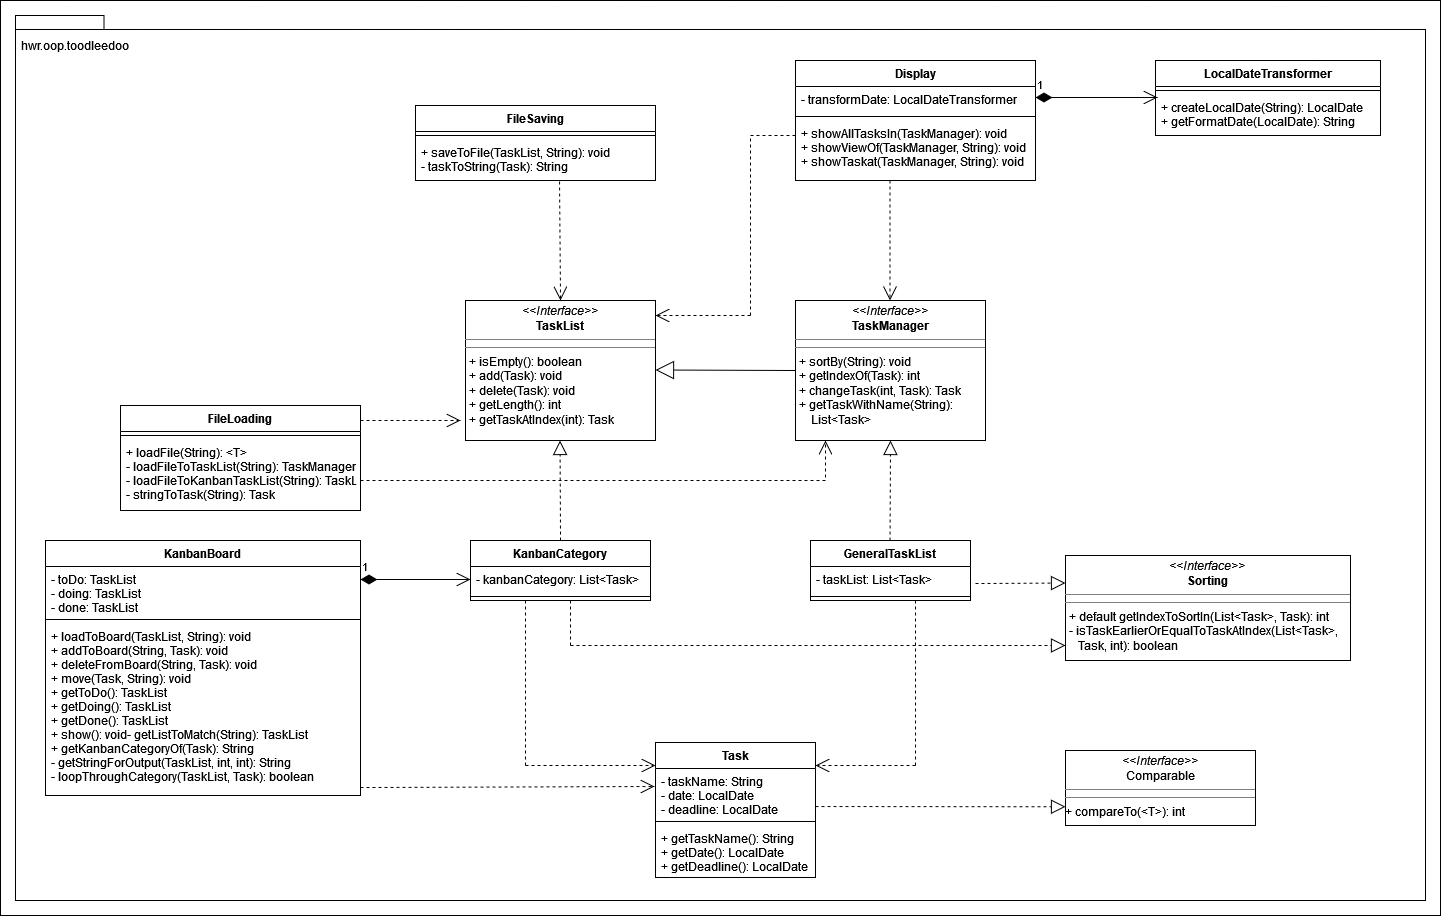

The diagram above was exported from draw.io. Its source (the exported page's mxGraphModel, read from the mxfile embedded in the PNG):
<mxGraphModel dx="1887" dy="900" grid="1" gridSize="15" guides="1" tooltips="1" connect="1" arrows="1" fold="1" page="1" pageScale="1" pageWidth="1654" pageHeight="1169" math="0" shadow="0">
  <root>
    <mxCell id="0" />
    <mxCell id="1" parent="0" />
    <mxCell id="h-W4Mo-8lFaHedsBBZsD-3" value="" style="rounded=0;whiteSpace=wrap;html=1;" vertex="1" parent="1">
      <mxGeometry x="30" y="90" width="1440" height="915" as="geometry" />
    </mxCell>
    <mxCell id="h-W4Mo-8lFaHedsBBZsD-1" value="" style="shape=folder;fontStyle=1;spacingTop=10;tabWidth=40;tabHeight=14;tabPosition=left;html=1;align=left;" vertex="1" parent="1">
      <mxGeometry x="45" y="105" width="1410" height="885" as="geometry" />
    </mxCell>
    <mxCell id="jOR6LsRcNy5gPv72bS7i-3" value="Task" style="swimlane;fontStyle=1;align=center;verticalAlign=top;childLayout=stackLayout;horizontal=1;startSize=26;horizontalStack=0;resizeParent=1;resizeParentMax=0;resizeLast=0;collapsible=1;marginBottom=0;" parent="1" vertex="1">
      <mxGeometry x="685" y="832" width="160" height="135" as="geometry" />
    </mxCell>
    <mxCell id="jOR6LsRcNy5gPv72bS7i-4" value="- taskName: String&#10;- date: LocalDate&#10;- deadline: LocalDate&#10;&#10;" style="text;strokeColor=none;fillColor=none;align=left;verticalAlign=top;spacingLeft=4;spacingRight=4;overflow=hidden;rotatable=0;points=[[0,0.5],[1,0.5]];portConstraint=eastwest;" parent="jOR6LsRcNy5gPv72bS7i-3" vertex="1">
      <mxGeometry y="26" width="160" height="49" as="geometry" />
    </mxCell>
    <mxCell id="jOR6LsRcNy5gPv72bS7i-5" value="" style="line;strokeWidth=1;fillColor=none;align=left;verticalAlign=middle;spacingTop=-1;spacingLeft=3;spacingRight=3;rotatable=0;labelPosition=right;points=[];portConstraint=eastwest;" parent="jOR6LsRcNy5gPv72bS7i-3" vertex="1">
      <mxGeometry y="75" width="160" height="8" as="geometry" />
    </mxCell>
    <mxCell id="jOR6LsRcNy5gPv72bS7i-6" value="+ getTaskName(): String&#10;+ getDate(): LocalDate&#10;+ getDeadline(): LocalDate&#10;" style="text;strokeColor=none;fillColor=none;align=left;verticalAlign=top;spacingLeft=4;spacingRight=4;overflow=hidden;rotatable=0;points=[[0,0.5],[1,0.5]];portConstraint=eastwest;" parent="jOR6LsRcNy5gPv72bS7i-3" vertex="1">
      <mxGeometry y="83" width="160" height="52" as="geometry" />
    </mxCell>
    <mxCell id="jOR6LsRcNy5gPv72bS7i-12" value="&lt;p style=&quot;margin:0px;margin-top:4px;text-align:center;&quot;&gt;&lt;i&gt;&amp;lt;&amp;lt;Interface&amp;gt;&amp;gt;&lt;/i&gt;&lt;br&gt;&lt;b&gt;TaskList&lt;/b&gt;&lt;/p&gt;&lt;hr size=&quot;1&quot;&gt;&lt;hr size=&quot;1&quot;&gt;&lt;p style=&quot;margin:0px;margin-left:4px;&quot;&gt;+ isEmpty(): boolean&lt;br&gt;&lt;/p&gt;&lt;p style=&quot;margin:0px;margin-left:4px;&quot;&gt;+ add(Task): void&lt;/p&gt;&lt;p style=&quot;margin:0px;margin-left:4px;&quot;&gt;+ delete(Task): void&lt;/p&gt;&lt;p style=&quot;margin:0px;margin-left:4px;&quot;&gt;+ getLength(): int&lt;/p&gt;&lt;p style=&quot;margin:0px;margin-left:4px;&quot;&gt;+ getTaskAtIndex(int): Task&lt;br&gt;&lt;/p&gt;" style="verticalAlign=top;align=left;overflow=fill;fontSize=12;fontFamily=Helvetica;html=1;" parent="1" vertex="1">
      <mxGeometry x="495" y="390" width="190" height="140" as="geometry" />
    </mxCell>
    <mxCell id="jOR6LsRcNy5gPv72bS7i-13" value="&lt;p style=&quot;margin:0px;margin-top:4px;text-align:center;&quot;&gt;&lt;i&gt;&amp;lt;&amp;lt;Interface&amp;gt;&amp;gt;&lt;/i&gt;&lt;br&gt;&lt;b&gt;TaskManager&lt;/b&gt;&lt;/p&gt;&lt;hr size=&quot;1&quot;&gt;&lt;hr size=&quot;1&quot;&gt;&lt;p style=&quot;margin:0px;margin-left:4px;&quot;&gt;+ sortBy(String): void&lt;/p&gt;&lt;p style=&quot;margin:0px;margin-left:4px;&quot;&gt;+ getIndexOf(Task): int&lt;/p&gt;&lt;p style=&quot;margin:0px;margin-left:4px;&quot;&gt;+ changeTask(int, Task): Task&lt;/p&gt;&lt;p style=&quot;margin:0px;margin-left:4px;&quot;&gt;+ getTaskWithName(String): &lt;br&gt;&lt;/p&gt;&lt;p style=&quot;margin:0px;margin-left:4px;&quot;&gt;&amp;nbsp;&amp;nbsp;&amp;nbsp; List&amp;lt;Task&amp;gt;&lt;br&gt;&lt;/p&gt;" style="verticalAlign=top;align=left;overflow=fill;fontSize=12;fontFamily=Helvetica;html=1;" parent="1" vertex="1">
      <mxGeometry x="825" y="390" width="190" height="140" as="geometry" />
    </mxCell>
    <mxCell id="jOR6LsRcNy5gPv72bS7i-14" value="&lt;p style=&quot;margin:0px;margin-top:4px;text-align:center;&quot;&gt;&lt;i&gt;&amp;lt;&amp;lt;Interface&amp;gt;&amp;gt;&lt;/i&gt;&lt;br&gt;&lt;b&gt;Sorting&lt;/b&gt;&lt;/p&gt;&lt;hr size=&quot;1&quot;&gt;&lt;hr size=&quot;1&quot;&gt;&lt;p style=&quot;margin:0px;margin-left:4px;&quot;&gt;+ default getIndexToSortIn(List&amp;lt;Task&amp;gt;, Task): int&lt;/p&gt;&lt;p style=&quot;margin:0px;margin-left:4px;&quot;&gt;- isTaskEarlierOrEqualToTaskAtIndex(List&amp;lt;Task&amp;gt;, &lt;br&gt;&lt;/p&gt;&lt;p style=&quot;margin:0px;margin-left:4px;&quot;&gt;&amp;nbsp;&amp;nbsp; Task, int): boolean&lt;br&gt;&lt;/p&gt;" style="verticalAlign=top;align=left;overflow=fill;fontSize=12;fontFamily=Helvetica;html=1;" parent="1" vertex="1">
      <mxGeometry x="1095" y="645" width="285" height="105" as="geometry" />
    </mxCell>
    <mxCell id="jOR6LsRcNy5gPv72bS7i-15" value="GeneralTaskList" style="swimlane;fontStyle=1;align=center;verticalAlign=top;childLayout=stackLayout;horizontal=1;startSize=26;horizontalStack=0;resizeParent=1;resizeParentMax=0;resizeLast=0;collapsible=1;marginBottom=0;" parent="1" vertex="1">
      <mxGeometry x="840" y="630" width="160" height="60" as="geometry" />
    </mxCell>
    <mxCell id="jOR6LsRcNy5gPv72bS7i-16" value="- taskList: List&lt;Task&gt;" style="text;strokeColor=none;fillColor=none;align=left;verticalAlign=top;spacingLeft=4;spacingRight=4;overflow=hidden;rotatable=0;points=[[0,0.5],[1,0.5]];portConstraint=eastwest;" parent="jOR6LsRcNy5gPv72bS7i-15" vertex="1">
      <mxGeometry y="26" width="160" height="26" as="geometry" />
    </mxCell>
    <mxCell id="jOR6LsRcNy5gPv72bS7i-17" value="" style="line;strokeWidth=1;fillColor=none;align=left;verticalAlign=middle;spacingTop=-1;spacingLeft=3;spacingRight=3;rotatable=0;labelPosition=right;points=[];portConstraint=eastwest;" parent="jOR6LsRcNy5gPv72bS7i-15" vertex="1">
      <mxGeometry y="52" width="160" height="8" as="geometry" />
    </mxCell>
    <mxCell id="jOR6LsRcNy5gPv72bS7i-19" value="KanbanCategory" style="swimlane;fontStyle=1;align=center;verticalAlign=top;childLayout=stackLayout;horizontal=1;startSize=26;horizontalStack=0;resizeParent=1;resizeParentMax=0;resizeLast=0;collapsible=1;marginBottom=0;" parent="1" vertex="1">
      <mxGeometry x="500" y="630" width="180" height="60" as="geometry" />
    </mxCell>
    <mxCell id="jOR6LsRcNy5gPv72bS7i-20" value="- kanbanCategory: List&lt;Task&gt;" style="text;strokeColor=none;fillColor=none;align=left;verticalAlign=top;spacingLeft=4;spacingRight=4;overflow=hidden;rotatable=0;points=[[0,0.5],[1,0.5]];portConstraint=eastwest;" parent="jOR6LsRcNy5gPv72bS7i-19" vertex="1">
      <mxGeometry y="26" width="180" height="26" as="geometry" />
    </mxCell>
    <mxCell id="jOR6LsRcNy5gPv72bS7i-21" value="" style="line;strokeWidth=1;fillColor=none;align=left;verticalAlign=middle;spacingTop=-1;spacingLeft=3;spacingRight=3;rotatable=0;labelPosition=right;points=[];portConstraint=eastwest;" parent="jOR6LsRcNy5gPv72bS7i-19" vertex="1">
      <mxGeometry y="52" width="180" height="8" as="geometry" />
    </mxCell>
    <mxCell id="jOR6LsRcNy5gPv72bS7i-23" value="KanbanBoard" style="swimlane;fontStyle=1;align=center;verticalAlign=top;childLayout=stackLayout;horizontal=1;startSize=26;horizontalStack=0;resizeParent=1;resizeParentMax=0;resizeLast=0;collapsible=1;marginBottom=0;" parent="1" vertex="1">
      <mxGeometry x="75" y="630" width="315" height="255" as="geometry" />
    </mxCell>
    <mxCell id="jOR6LsRcNy5gPv72bS7i-24" value="- toDo: TaskList&#10;- doing: TaskList&#10;- done: TaskList&#10;" style="text;strokeColor=none;fillColor=none;align=left;verticalAlign=top;spacingLeft=4;spacingRight=4;overflow=hidden;rotatable=0;points=[[0,0.5],[1,0.5]];portConstraint=eastwest;" parent="jOR6LsRcNy5gPv72bS7i-23" vertex="1">
      <mxGeometry y="26" width="315" height="49" as="geometry" />
    </mxCell>
    <mxCell id="jOR6LsRcNy5gPv72bS7i-25" value="" style="line;strokeWidth=1;fillColor=none;align=left;verticalAlign=middle;spacingTop=-1;spacingLeft=3;spacingRight=3;rotatable=0;labelPosition=right;points=[];portConstraint=eastwest;" parent="jOR6LsRcNy5gPv72bS7i-23" vertex="1">
      <mxGeometry y="75" width="315" height="8" as="geometry" />
    </mxCell>
    <mxCell id="jOR6LsRcNy5gPv72bS7i-26" value="+ loadToBoard(TaskList, String): void&#10;+ addToBoard(String, Task): void&#10;+ deleteFromBoard(String, Task): void&#10;+ move(Task, String): void&#10;+ getToDo(): TaskList&#10;+ getDoing(): TaskList&#10;+ getDone(): TaskList&#10;+ show(): void- getListToMatch(String): TaskList&#10;+ getKanbanCategoryOf(Task): String&#10;- getStringForOutput(TaskList, int, int): String&#10;- loopThroughCategory(TaskList, Task): boolean&#10;&#10;" style="text;strokeColor=none;fillColor=none;align=left;verticalAlign=top;spacingLeft=4;spacingRight=4;overflow=hidden;rotatable=0;points=[[0,0.5],[1,0.5]];portConstraint=eastwest;" parent="jOR6LsRcNy5gPv72bS7i-23" vertex="1">
      <mxGeometry y="83" width="315" height="172" as="geometry" />
    </mxCell>
    <mxCell id="jOR6LsRcNy5gPv72bS7i-27" value="LocalDateTransformer" style="swimlane;fontStyle=1;align=center;verticalAlign=top;childLayout=stackLayout;horizontal=1;startSize=26;horizontalStack=0;resizeParent=1;resizeParentMax=0;resizeLast=0;collapsible=1;marginBottom=0;" parent="1" vertex="1">
      <mxGeometry x="1185" y="150" width="225" height="75" as="geometry" />
    </mxCell>
    <mxCell id="jOR6LsRcNy5gPv72bS7i-29" value="" style="line;strokeWidth=1;fillColor=none;align=left;verticalAlign=middle;spacingTop=-1;spacingLeft=3;spacingRight=3;rotatable=0;labelPosition=right;points=[];portConstraint=eastwest;" parent="jOR6LsRcNy5gPv72bS7i-27" vertex="1">
      <mxGeometry y="26" width="225" height="8" as="geometry" />
    </mxCell>
    <mxCell id="jOR6LsRcNy5gPv72bS7i-30" value="+ createLocalDate(String): LocalDate&#10;+ getFormatDate(LocalDate): String&#10;" style="text;strokeColor=none;fillColor=none;align=left;verticalAlign=top;spacingLeft=4;spacingRight=4;overflow=hidden;rotatable=0;points=[[0,0.5],[1,0.5]];portConstraint=eastwest;" parent="jOR6LsRcNy5gPv72bS7i-27" vertex="1">
      <mxGeometry y="34" width="225" height="41" as="geometry" />
    </mxCell>
    <mxCell id="jOR6LsRcNy5gPv72bS7i-31" value="Display" style="swimlane;fontStyle=1;align=center;verticalAlign=top;childLayout=stackLayout;horizontal=1;startSize=26;horizontalStack=0;resizeParent=1;resizeParentMax=0;resizeLast=0;collapsible=1;marginBottom=0;" parent="1" vertex="1">
      <mxGeometry x="825" y="150" width="240" height="120" as="geometry" />
    </mxCell>
    <mxCell id="jOR6LsRcNy5gPv72bS7i-32" value="- transformDate: LocalDateTransformer" style="text;strokeColor=none;fillColor=none;align=left;verticalAlign=top;spacingLeft=4;spacingRight=4;overflow=hidden;rotatable=0;points=[[0,0.5],[1,0.5]];portConstraint=eastwest;" parent="jOR6LsRcNy5gPv72bS7i-31" vertex="1">
      <mxGeometry y="26" width="240" height="26" as="geometry" />
    </mxCell>
    <mxCell id="jOR6LsRcNy5gPv72bS7i-33" value="" style="line;strokeWidth=1;fillColor=none;align=left;verticalAlign=middle;spacingTop=-1;spacingLeft=3;spacingRight=3;rotatable=0;labelPosition=right;points=[];portConstraint=eastwest;" parent="jOR6LsRcNy5gPv72bS7i-31" vertex="1">
      <mxGeometry y="52" width="240" height="8" as="geometry" />
    </mxCell>
    <mxCell id="jOR6LsRcNy5gPv72bS7i-34" value="+ showAllTasksIn(TaskManager): void&#10;+ showViewOf(TaskManager, String): void&#10;+ showTaskat(TaskManager, String): void&#10;" style="text;strokeColor=none;fillColor=none;align=left;verticalAlign=top;spacingLeft=4;spacingRight=4;overflow=hidden;rotatable=0;points=[[0,0.5],[1,0.5]];portConstraint=eastwest;" parent="jOR6LsRcNy5gPv72bS7i-31" vertex="1">
      <mxGeometry y="60" width="240" height="60" as="geometry" />
    </mxCell>
    <mxCell id="jOR6LsRcNy5gPv72bS7i-35" value="FileLoading" style="swimlane;fontStyle=1;align=center;verticalAlign=top;childLayout=stackLayout;horizontal=1;startSize=26;horizontalStack=0;resizeParent=1;resizeParentMax=0;resizeLast=0;collapsible=1;marginBottom=0;" parent="1" vertex="1">
      <mxGeometry x="150" y="495" width="240" height="105" as="geometry" />
    </mxCell>
    <mxCell id="jOR6LsRcNy5gPv72bS7i-37" value="" style="line;strokeWidth=1;fillColor=none;align=left;verticalAlign=middle;spacingTop=-1;spacingLeft=3;spacingRight=3;rotatable=0;labelPosition=right;points=[];portConstraint=eastwest;" parent="jOR6LsRcNy5gPv72bS7i-35" vertex="1">
      <mxGeometry y="26" width="240" height="8" as="geometry" />
    </mxCell>
    <mxCell id="jOR6LsRcNy5gPv72bS7i-38" value="+ loadFile(String): &lt;T&gt;&#10;- loadFileToTaskList(String): TaskManager&#10;- loadFileToKanbanTaskList(String): TaskList&#10;- stringToTask(String): Task&#10;" style="text;strokeColor=none;fillColor=none;align=left;verticalAlign=top;spacingLeft=4;spacingRight=4;overflow=hidden;rotatable=0;points=[[0,0.5],[1,0.5]];portConstraint=eastwest;" parent="jOR6LsRcNy5gPv72bS7i-35" vertex="1">
      <mxGeometry y="34" width="240" height="71" as="geometry" />
    </mxCell>
    <mxCell id="jOR6LsRcNy5gPv72bS7i-39" value="FileSaving" style="swimlane;fontStyle=1;align=center;verticalAlign=top;childLayout=stackLayout;horizontal=1;startSize=26;horizontalStack=0;resizeParent=1;resizeParentMax=0;resizeLast=0;collapsible=1;marginBottom=0;" parent="1" vertex="1">
      <mxGeometry x="445" y="195" width="240" height="75" as="geometry" />
    </mxCell>
    <mxCell id="jOR6LsRcNy5gPv72bS7i-41" value="" style="line;strokeWidth=1;fillColor=none;align=left;verticalAlign=middle;spacingTop=-1;spacingLeft=3;spacingRight=3;rotatable=0;labelPosition=right;points=[];portConstraint=eastwest;" parent="jOR6LsRcNy5gPv72bS7i-39" vertex="1">
      <mxGeometry y="26" width="240" height="8" as="geometry" />
    </mxCell>
    <mxCell id="jOR6LsRcNy5gPv72bS7i-42" value="+ saveToFile(TaskList, String): void&#10;- taskToString(Task): String&#10;" style="text;strokeColor=none;fillColor=none;align=left;verticalAlign=top;spacingLeft=4;spacingRight=4;overflow=hidden;rotatable=0;points=[[0,0.5],[1,0.5]];portConstraint=eastwest;" parent="jOR6LsRcNy5gPv72bS7i-39" vertex="1">
      <mxGeometry y="34" width="240" height="41" as="geometry" />
    </mxCell>
    <mxCell id="9KHWmivhaDsJWW0UP2UN-1" value="" style="endArrow=block;endSize=16;endFill=0;html=1;rounded=0;" parent="1" edge="1">
      <mxGeometry width="160" relative="1" as="geometry">
        <mxPoint x="825" y="460" as="sourcePoint" />
        <mxPoint x="685" y="459.5" as="targetPoint" />
      </mxGeometry>
    </mxCell>
    <mxCell id="9KHWmivhaDsJWW0UP2UN-2" value="" style="endArrow=block;dashed=1;endFill=0;endSize=12;html=1;rounded=0;" parent="1" edge="1">
      <mxGeometry width="160" relative="1" as="geometry">
        <mxPoint x="590" y="630" as="sourcePoint" />
        <mxPoint x="589.5" y="530" as="targetPoint" />
      </mxGeometry>
    </mxCell>
    <mxCell id="9KHWmivhaDsJWW0UP2UN-3" value="" style="endArrow=block;dashed=1;endFill=0;endSize=12;html=1;rounded=0;entryX=0.5;entryY=1;entryDx=0;entryDy=0;" parent="1" target="jOR6LsRcNy5gPv72bS7i-13" edge="1">
      <mxGeometry width="160" relative="1" as="geometry">
        <mxPoint x="919.5" y="630" as="sourcePoint" />
        <mxPoint x="920" y="525" as="targetPoint" />
      </mxGeometry>
    </mxCell>
    <mxCell id="9KHWmivhaDsJWW0UP2UN-4" value="" style="endArrow=block;dashed=1;endFill=0;endSize=12;html=1;rounded=0;" parent="1" edge="1">
      <mxGeometry width="160" relative="1" as="geometry">
        <mxPoint x="1005" y="673" as="sourcePoint" />
        <mxPoint x="1095" y="672.5" as="targetPoint" />
      </mxGeometry>
    </mxCell>
    <mxCell id="9KHWmivhaDsJWW0UP2UN-5" value="" style="endArrow=block;dashed=1;endFill=0;endSize=12;html=1;rounded=0;" parent="1" edge="1">
      <mxGeometry width="160" relative="1" as="geometry">
        <mxPoint x="600" y="735" as="sourcePoint" />
        <mxPoint x="1095" y="735" as="targetPoint" />
      </mxGeometry>
    </mxCell>
    <mxCell id="9KHWmivhaDsJWW0UP2UN-7" value="" style="endArrow=none;dashed=1;html=1;rounded=0;" parent="1" edge="1">
      <mxGeometry width="50" height="50" relative="1" as="geometry">
        <mxPoint x="600" y="735" as="sourcePoint" />
        <mxPoint x="600" y="690" as="targetPoint" />
      </mxGeometry>
    </mxCell>
    <mxCell id="9KHWmivhaDsJWW0UP2UN-8" value="&lt;p style=&quot;margin:0px;margin-top:4px;text-align:center;&quot;&gt;&lt;i&gt;&amp;lt;&amp;lt;Interface&amp;gt;&amp;gt;&lt;/i&gt;&lt;br&gt;Comparable&lt;/p&gt;&lt;hr size=&quot;1&quot;&gt;&lt;hr size=&quot;1&quot;&gt;+ compareTo(&amp;lt;T&amp;gt;): int" style="verticalAlign=top;align=left;overflow=fill;fontSize=12;fontFamily=Helvetica;html=1;" parent="1" vertex="1">
      <mxGeometry x="1095" y="840" width="190" height="75" as="geometry" />
    </mxCell>
    <mxCell id="9KHWmivhaDsJWW0UP2UN-9" value="" style="endArrow=block;dashed=1;endFill=0;endSize=12;html=1;rounded=0;entryX=0;entryY=0.75;entryDx=0;entryDy=0;" parent="1" target="9KHWmivhaDsJWW0UP2UN-8" edge="1">
      <mxGeometry width="160" relative="1" as="geometry">
        <mxPoint x="845" y="896" as="sourcePoint" />
        <mxPoint x="1005" y="900" as="targetPoint" />
      </mxGeometry>
    </mxCell>
    <mxCell id="9KHWmivhaDsJWW0UP2UN-10" value="" style="endArrow=open;endSize=12;dashed=1;html=1;rounded=0;" parent="1" edge="1">
      <mxGeometry x="-0.0769" y="60" width="160" relative="1" as="geometry">
        <mxPoint x="555" y="855" as="sourcePoint" />
        <mxPoint x="685" y="855" as="targetPoint" />
        <mxPoint as="offset" />
      </mxGeometry>
    </mxCell>
    <mxCell id="9KHWmivhaDsJWW0UP2UN-11" value="" style="endArrow=none;dashed=1;html=1;rounded=0;" parent="1" edge="1">
      <mxGeometry width="50" height="50" relative="1" as="geometry">
        <mxPoint x="555" y="855" as="sourcePoint" />
        <mxPoint x="555" y="690" as="targetPoint" />
      </mxGeometry>
    </mxCell>
    <mxCell id="9KHWmivhaDsJWW0UP2UN-12" value="" style="endArrow=none;dashed=1;html=1;rounded=0;" parent="1" edge="1">
      <mxGeometry width="50" height="50" relative="1" as="geometry">
        <mxPoint x="945" y="855" as="sourcePoint" />
        <mxPoint x="945" y="690" as="targetPoint" />
      </mxGeometry>
    </mxCell>
    <mxCell id="9KHWmivhaDsJWW0UP2UN-13" value="" style="endArrow=open;endSize=12;dashed=1;html=1;rounded=0;" parent="1" edge="1">
      <mxGeometry width="160" relative="1" as="geometry">
        <mxPoint x="945" y="855" as="sourcePoint" />
        <mxPoint x="845" y="855" as="targetPoint" />
      </mxGeometry>
    </mxCell>
    <mxCell id="9KHWmivhaDsJWW0UP2UN-14" value="1" style="endArrow=open;html=1;endSize=12;startArrow=diamondThin;startSize=14;startFill=1;edgeStyle=orthogonalEdgeStyle;align=left;verticalAlign=bottom;rounded=0;entryX=0;entryY=0.5;entryDx=0;entryDy=0;" parent="1" target="jOR6LsRcNy5gPv72bS7i-20" edge="1">
      <mxGeometry x="-1" y="3" relative="1" as="geometry">
        <mxPoint x="390" y="669" as="sourcePoint" />
        <mxPoint x="495" y="675" as="targetPoint" />
      </mxGeometry>
    </mxCell>
    <mxCell id="9KHWmivhaDsJWW0UP2UN-15" value="" style="endArrow=open;endSize=12;dashed=1;html=1;rounded=0;entryX=-0.006;entryY=0.367;entryDx=0;entryDy=0;entryPerimeter=0;" parent="1" target="jOR6LsRcNy5gPv72bS7i-4" edge="1">
      <mxGeometry width="160" relative="1" as="geometry">
        <mxPoint x="390" y="877" as="sourcePoint" />
        <mxPoint x="675" y="877" as="targetPoint" />
      </mxGeometry>
    </mxCell>
    <mxCell id="9KHWmivhaDsJWW0UP2UN-16" value="" style="endArrow=open;endSize=12;dashed=1;html=1;rounded=0;" parent="1" edge="1">
      <mxGeometry width="160" relative="1" as="geometry">
        <mxPoint x="919.5" y="270" as="sourcePoint" />
        <mxPoint x="919.5" y="390" as="targetPoint" />
      </mxGeometry>
    </mxCell>
    <mxCell id="9KHWmivhaDsJWW0UP2UN-17" value="" style="endArrow=open;endSize=12;dashed=1;html=1;rounded=0;entryX=0.5;entryY=0;entryDx=0;entryDy=0;exitX=0.6;exitY=1.024;exitDx=0;exitDy=0;exitPerimeter=0;" parent="1" source="jOR6LsRcNy5gPv72bS7i-42" target="jOR6LsRcNy5gPv72bS7i-12" edge="1">
      <mxGeometry width="160" relative="1" as="geometry">
        <mxPoint x="555" y="225" as="sourcePoint" />
        <mxPoint x="715" y="225" as="targetPoint" />
      </mxGeometry>
    </mxCell>
    <mxCell id="9KHWmivhaDsJWW0UP2UN-18" value="" style="endArrow=open;endSize=12;dashed=1;html=1;rounded=0;" parent="1" edge="1">
      <mxGeometry x="-0.0526" y="15" width="160" relative="1" as="geometry">
        <mxPoint x="780" y="405" as="sourcePoint" />
        <mxPoint x="685" y="405" as="targetPoint" />
        <mxPoint as="offset" />
      </mxGeometry>
    </mxCell>
    <mxCell id="9KHWmivhaDsJWW0UP2UN-19" value="" style="endArrow=none;dashed=1;html=1;rounded=0;" parent="1" edge="1">
      <mxGeometry width="50" height="50" relative="1" as="geometry">
        <mxPoint x="780" y="405" as="sourcePoint" />
        <mxPoint x="780" y="225" as="targetPoint" />
      </mxGeometry>
    </mxCell>
    <mxCell id="9KHWmivhaDsJWW0UP2UN-21" value="" style="endArrow=none;dashed=1;html=1;rounded=0;" parent="1" edge="1">
      <mxGeometry width="50" height="50" relative="1" as="geometry">
        <mxPoint x="780" y="225" as="sourcePoint" />
        <mxPoint x="825" y="225" as="targetPoint" />
      </mxGeometry>
    </mxCell>
    <mxCell id="9KHWmivhaDsJWW0UP2UN-22" value="1" style="endArrow=open;html=1;endSize=12;startArrow=diamondThin;startSize=14;startFill=1;edgeStyle=orthogonalEdgeStyle;align=left;verticalAlign=bottom;rounded=0;entryX=0.009;entryY=0.073;entryDx=0;entryDy=0;entryPerimeter=0;" parent="1" target="jOR6LsRcNy5gPv72bS7i-30" edge="1">
      <mxGeometry x="-1" y="3" relative="1" as="geometry">
        <mxPoint x="1065" y="187" as="sourcePoint" />
        <mxPoint x="1225" y="187" as="targetPoint" />
      </mxGeometry>
    </mxCell>
    <mxCell id="9KHWmivhaDsJWW0UP2UN-23" value="" style="endArrow=open;endSize=12;dashed=1;html=1;rounded=0;entryX=-0.026;entryY=0.857;entryDx=0;entryDy=0;entryPerimeter=0;" parent="1" target="jOR6LsRcNy5gPv72bS7i-12" edge="1">
      <mxGeometry width="160" relative="1" as="geometry">
        <mxPoint x="390" y="510" as="sourcePoint" />
        <mxPoint x="480" y="510" as="targetPoint" />
      </mxGeometry>
    </mxCell>
    <mxCell id="9KHWmivhaDsJWW0UP2UN-24" value="" style="endArrow=open;endSize=12;dashed=1;html=1;rounded=0;" parent="1" edge="1">
      <mxGeometry width="160" relative="1" as="geometry">
        <mxPoint x="390" y="570" as="sourcePoint" />
        <mxPoint x="855" y="530" as="targetPoint" />
        <Array as="points">
          <mxPoint x="855" y="570" />
        </Array>
      </mxGeometry>
    </mxCell>
    <mxCell id="h-W4Mo-8lFaHedsBBZsD-2" value="hwr.oop.toodleedoo" style="text;html=1;strokeColor=none;fillColor=none;align=center;verticalAlign=middle;whiteSpace=wrap;rounded=0;" vertex="1" parent="1">
      <mxGeometry x="75" y="120" width="60" height="30" as="geometry" />
    </mxCell>
  </root>
</mxGraphModel>